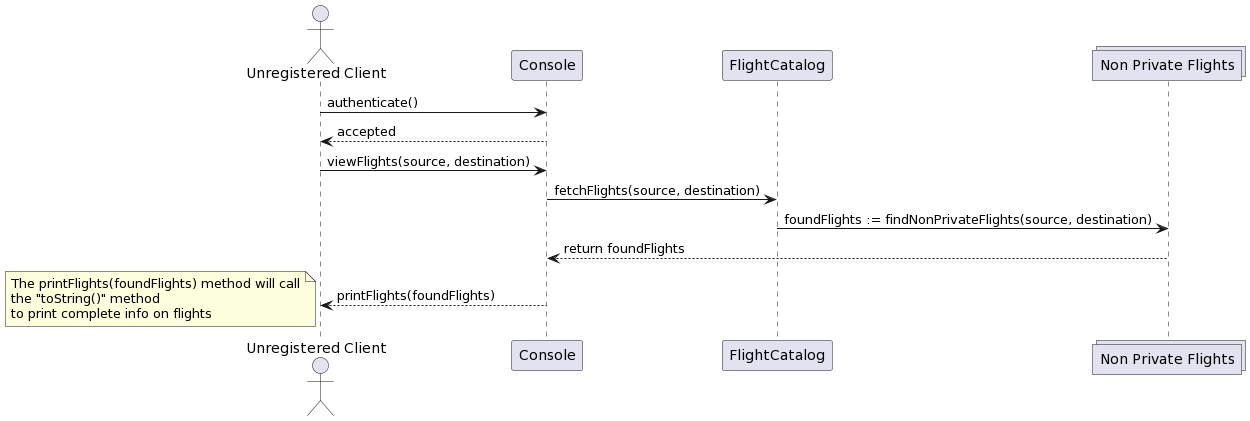

The diagram above was rendered by PlantUML. Its source (embedded in the PNG):
@startuml
actor "Unregistered Client" as client
client -> Console: authenticate()
client <-- Console: accepted
client -> Console: viewFlights(source, destination)
Console -> FlightCatalog: fetchFlights(source, destination)
collections "Non Private Flights" as flights
FlightCatalog -> flights: foundFlights := findNonPrivateFlights(source, destination)
Console <-- flights: return foundFlights
client <-- Console: printFlights(foundFlights)
note left
The printFlights(foundFlights) method will call
the "toString()" method
to print complete info on flights
end note
@enduml